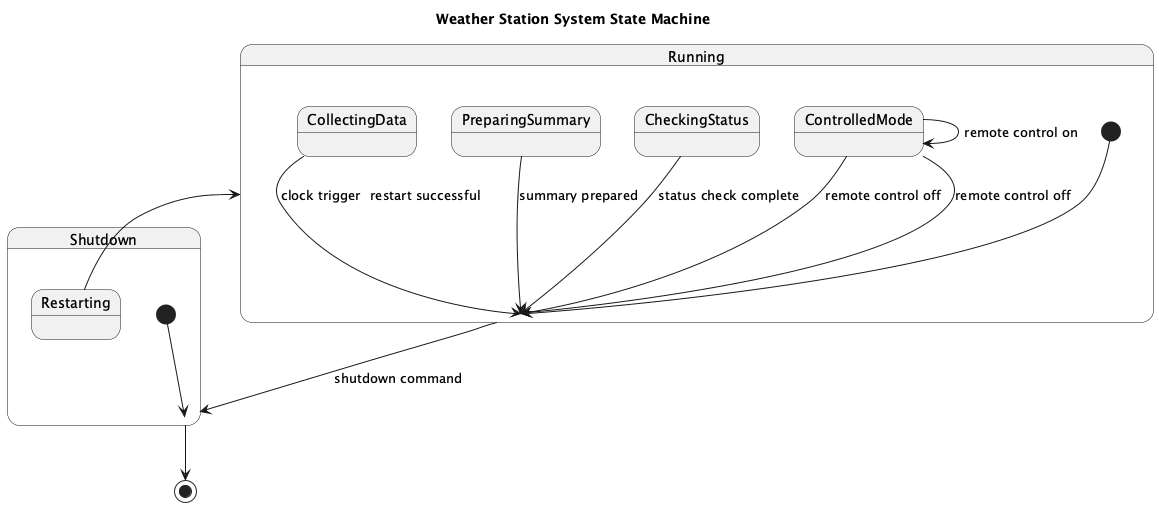

The diagram above was rendered by PlantUML. Its source (embedded in the PNG):
@startuml
title Weather Station System State Machine

state Running {
  [*] --> Running
  state CollectingData
  CollectingData --> Running : clock trigger
  state PreparingSummary
  PreparingSummary --> Running : summary prepared
  state CheckingStatus
  CheckingStatus --> Running : status check complete
  state ControlledMode
  ControlledMode --> Running : remote control off
}

state Shutdown {
  [*] --> Shutdown
  state Restarting
  Restarting --> Running : restart successful
}

Running --> Shutdown : shutdown command
Shutdown --> [*]

ControlledMode --> ControlledMode : remote control on
ControlledMode --> Running : remote control off
@enduml